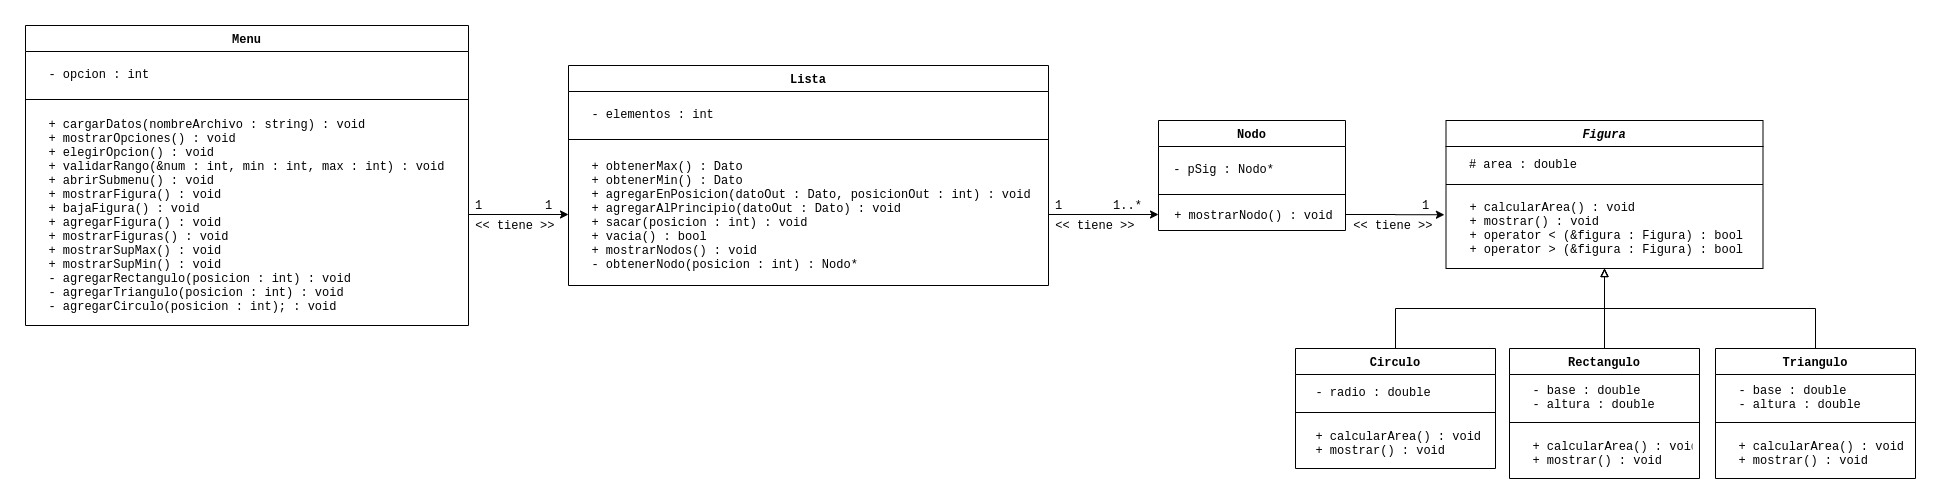

The diagram above was exported from draw.io. Its source (the exported page's mxGraphModel, read from the mxfile embedded in the PNG):
<mxGraphModel dx="2249" dy="730" grid="1" gridSize="10" guides="1" tooltips="1" connect="1" arrows="1" fold="1" page="1" pageScale="1" pageWidth="827" pageHeight="1169" math="0" shadow="0">
  <root>
    <mxCell id="WIyWlLk6GJQsqaUBKTNV-0" />
    <mxCell id="WIyWlLk6GJQsqaUBKTNV-1" parent="WIyWlLk6GJQsqaUBKTNV-0" />
    <mxCell id="YV2rj--tYH78aVA-xPrt-42" style="edgeStyle=orthogonalEdgeStyle;rounded=0;orthogonalLoop=1;jettySize=auto;html=1;exitX=0.5;exitY=0;exitDx=0;exitDy=0;endArrow=block;endFill=0;fontFamily=Courier New;" parent="WIyWlLk6GJQsqaUBKTNV-1" source="YV2rj--tYH78aVA-xPrt-6" target="YV2rj--tYH78aVA-xPrt-0" edge="1">
      <mxGeometry relative="1" as="geometry" />
    </mxCell>
    <mxCell id="YV2rj--tYH78aVA-xPrt-41" style="edgeStyle=orthogonalEdgeStyle;rounded=0;orthogonalLoop=1;jettySize=auto;html=1;exitX=0.5;exitY=0;exitDx=0;exitDy=0;endArrow=block;endFill=0;fontFamily=Courier New;" parent="WIyWlLk6GJQsqaUBKTNV-1" source="YV2rj--tYH78aVA-xPrt-2" target="YV2rj--tYH78aVA-xPrt-0" edge="1">
      <mxGeometry relative="1" as="geometry" />
    </mxCell>
    <mxCell id="YV2rj--tYH78aVA-xPrt-40" style="edgeStyle=orthogonalEdgeStyle;rounded=0;orthogonalLoop=1;jettySize=auto;html=1;exitX=0.5;exitY=0;exitDx=0;exitDy=0;endArrow=block;endFill=0;fontFamily=Courier New;" parent="WIyWlLk6GJQsqaUBKTNV-1" source="zkfFHV4jXpPFQw0GAbJ--6" target="YV2rj--tYH78aVA-xPrt-0" edge="1">
      <mxGeometry relative="1" as="geometry" />
    </mxCell>
    <mxCell id="YV2rj--tYH78aVA-xPrt-57" style="edgeStyle=orthogonalEdgeStyle;rounded=0;orthogonalLoop=1;jettySize=auto;html=1;exitX=1;exitY=0.5;exitDx=0;exitDy=0;entryX=0;entryY=0.5;entryDx=0;entryDy=0;endArrow=classic;endFill=1;fontFamily=Courier New;" parent="WIyWlLk6GJQsqaUBKTNV-1" source="YV2rj--tYH78aVA-xPrt-27" target="YV2rj--tYH78aVA-xPrt-22" edge="1">
      <mxGeometry relative="1" as="geometry" />
    </mxCell>
    <mxCell id="YV2rj--tYH78aVA-xPrt-58" style="edgeStyle=orthogonalEdgeStyle;rounded=0;orthogonalLoop=1;jettySize=auto;html=1;exitX=1;exitY=0.5;exitDx=0;exitDy=0;endArrow=classic;endFill=1;fontFamily=Courier New;" parent="WIyWlLk6GJQsqaUBKTNV-1" source="YV2rj--tYH78aVA-xPrt-22" target="YV2rj--tYH78aVA-xPrt-17" edge="1">
      <mxGeometry relative="1" as="geometry" />
    </mxCell>
    <mxCell id="YV2rj--tYH78aVA-xPrt-59" value="1" style="text;html=1;align=center;verticalAlign=middle;resizable=0;points=[];autosize=1;fontFamily=Courier New;" parent="WIyWlLk6GJQsqaUBKTNV-1" vertex="1">
      <mxGeometry x="-287" y="250" width="20" height="20" as="geometry" />
    </mxCell>
    <mxCell id="YV2rj--tYH78aVA-xPrt-61" value="&amp;lt;&amp;lt; tiene &amp;gt;&amp;gt;&amp;nbsp;" style="text;html=1;align=center;verticalAlign=middle;resizable=0;points=[];autosize=1;fontFamily=Courier New;" parent="WIyWlLk6GJQsqaUBKTNV-1" vertex="1">
      <mxGeometry x="-357" y="270" width="100" height="20" as="geometry" />
    </mxCell>
    <mxCell id="YV2rj--tYH78aVA-xPrt-62" value="&amp;lt;&amp;lt; tiene &amp;gt;&amp;gt;&amp;nbsp;" style="text;html=1;align=center;verticalAlign=middle;resizable=0;points=[];autosize=1;fontFamily=Courier New;" parent="WIyWlLk6GJQsqaUBKTNV-1" vertex="1">
      <mxGeometry x="223" y="270" width="100" height="20" as="geometry" />
    </mxCell>
    <mxCell id="YV2rj--tYH78aVA-xPrt-63" value="1..*" style="text;html=1;align=center;verticalAlign=middle;resizable=0;points=[];autosize=1;fontFamily=Courier New;" parent="WIyWlLk6GJQsqaUBKTNV-1" vertex="1">
      <mxGeometry x="282" y="250" width="40" height="20" as="geometry" />
    </mxCell>
    <mxCell id="YV2rj--tYH78aVA-xPrt-64" value="1" style="text;html=1;align=center;verticalAlign=middle;resizable=0;points=[];autosize=1;fontFamily=Courier New;" parent="WIyWlLk6GJQsqaUBKTNV-1" vertex="1">
      <mxGeometry x="223" y="250" width="20" height="20" as="geometry" />
    </mxCell>
    <mxCell id="YV2rj--tYH78aVA-xPrt-66" value="&amp;lt;&amp;lt; tiene &amp;gt;&amp;gt;&amp;nbsp;" style="text;html=1;align=center;verticalAlign=middle;resizable=0;points=[];autosize=1;fontFamily=Courier New;" parent="WIyWlLk6GJQsqaUBKTNV-1" vertex="1">
      <mxGeometry x="520.5" y="270" width="100" height="20" as="geometry" />
    </mxCell>
    <mxCell id="YV2rj--tYH78aVA-xPrt-67" value="1" style="text;html=1;align=center;verticalAlign=middle;resizable=0;points=[];autosize=1;fontFamily=Courier New;" parent="WIyWlLk6GJQsqaUBKTNV-1" vertex="1">
      <mxGeometry x="590" y="250" width="20" height="20" as="geometry" />
    </mxCell>
    <mxCell id="YV2rj--tYH78aVA-xPrt-70" value="1" style="text;html=1;align=center;verticalAlign=middle;resizable=0;points=[];autosize=1;fontFamily=Courier New;" parent="WIyWlLk6GJQsqaUBKTNV-1" vertex="1">
      <mxGeometry x="-357" y="250" width="20" height="20" as="geometry" />
    </mxCell>
    <mxCell id="YV2rj--tYH78aVA-xPrt-14" value="Nodo" style="swimlane;fontStyle=1;align=center;verticalAlign=middle;childLayout=stackLayout;horizontal=1;startSize=26;horizontalStack=0;resizeParent=1;resizeParentMax=0;resizeLast=0;collapsible=1;marginBottom=0;spacingTop=4;spacingBottom=4;spacingLeft=4;spacingRight=4;spacing=5;labelBackgroundColor=#ffffff;labelBorderColor=none;fontFamily=Courier New;" parent="WIyWlLk6GJQsqaUBKTNV-1" vertex="1">
      <mxGeometry x="333" y="175" width="187" height="110" as="geometry" />
    </mxCell>
    <mxCell id="YV2rj--tYH78aVA-xPrt-15" value=" - pSig : Nodo*" style="text;strokeColor=none;fillColor=none;align=left;verticalAlign=middle;spacingLeft=4;spacingRight=4;overflow=hidden;rotatable=0;points=[[0,0.5],[1,0.5]];portConstraint=eastwest;spacingTop=4;spacingBottom=4;spacing=4;labelBackgroundColor=#ffffff;labelBorderColor=none;fontFamily=Courier New;" parent="YV2rj--tYH78aVA-xPrt-14" vertex="1">
      <mxGeometry y="26" width="187" height="44" as="geometry" />
    </mxCell>
    <mxCell id="YV2rj--tYH78aVA-xPrt-16" value="" style="line;strokeWidth=1;fillColor=none;align=left;verticalAlign=middle;spacingTop=4;spacingLeft=4;spacingRight=4;rotatable=0;labelPosition=right;points=[];portConstraint=eastwest;spacingBottom=4;spacing=5;labelBackgroundColor=#ffffff;labelBorderColor=none;fontFamily=Courier New;" parent="YV2rj--tYH78aVA-xPrt-14" vertex="1">
      <mxGeometry y="70" width="187" height="8" as="geometry" />
    </mxCell>
    <mxCell id="YV2rj--tYH78aVA-xPrt-17" value=" + mostrarNodo() : void" style="text;strokeColor=none;fillColor=none;align=left;verticalAlign=middle;spacingLeft=4;spacingRight=4;overflow=hidden;rotatable=0;points=[[0,0.5],[1,0.5]];portConstraint=eastwest;spacingTop=4;spacingBottom=4;spacing=5;labelBackgroundColor=#ffffff;labelBorderColor=none;fontFamily=Courier New;" parent="YV2rj--tYH78aVA-xPrt-14" vertex="1">
      <mxGeometry y="78" width="187" height="32" as="geometry" />
    </mxCell>
    <mxCell id="YV2rj--tYH78aVA-xPrt-19" value="Lista" style="swimlane;fontStyle=1;align=center;verticalAlign=middle;childLayout=stackLayout;horizontal=1;startSize=26;horizontalStack=0;resizeParent=1;resizeParentMax=0;resizeLast=0;collapsible=1;marginBottom=0;spacingTop=4;spacingBottom=4;spacingLeft=4;spacingRight=4;spacing=5;labelBackgroundColor=#ffffff;labelBorderColor=none;fontFamily=Courier New;" parent="WIyWlLk6GJQsqaUBKTNV-1" vertex="1">
      <mxGeometry x="-257" y="120" width="480" height="220" as="geometry" />
    </mxCell>
    <mxCell id="YV2rj--tYH78aVA-xPrt-20" value="  - elementos : int" style="text;strokeColor=none;fillColor=none;align=left;verticalAlign=middle;spacingLeft=4;spacingRight=4;overflow=hidden;rotatable=0;points=[[0,0.5],[1,0.5]];portConstraint=eastwest;spacingTop=4;spacingBottom=4;spacing=5;labelBackgroundColor=#ffffff;labelBorderColor=none;fontFamily=Courier New;" parent="YV2rj--tYH78aVA-xPrt-19" vertex="1">
      <mxGeometry y="26" width="480" height="44" as="geometry" />
    </mxCell>
    <mxCell id="YV2rj--tYH78aVA-xPrt-21" value="" style="line;strokeWidth=1;fillColor=none;align=left;verticalAlign=middle;spacingTop=4;spacingLeft=4;spacingRight=4;rotatable=0;labelPosition=right;points=[];portConstraint=eastwest;spacingBottom=4;spacing=5;labelBackgroundColor=#ffffff;labelBorderColor=none;fontFamily=Courier New;" parent="YV2rj--tYH78aVA-xPrt-19" vertex="1">
      <mxGeometry y="70" width="480" height="8" as="geometry" />
    </mxCell>
    <mxCell id="YV2rj--tYH78aVA-xPrt-22" value="  + obtenerMax() : Dato&#10;  + obtenerMin() : Dato&#10;  + agregarEnPosicion(datoOut : Dato, posicionOut : int) : void&#10;  + agregarAlPrincipio(datoOut : Dato) : void&#10;  + sacar(posicion : int) : void&#10;  + vacia() : bool&#10;  + mostrarNodos() : void&#10;  - obtenerNodo(posicion : int) : Nodo*" style="text;strokeColor=none;fillColor=none;align=left;verticalAlign=middle;spacingLeft=4;spacingRight=4;overflow=hidden;rotatable=0;points=[[0,0.5],[1,0.5]];portConstraint=eastwest;spacingTop=4;spacingBottom=4;spacing=5;labelBackgroundColor=#ffffff;labelBorderColor=none;fontFamily=Courier New;" parent="YV2rj--tYH78aVA-xPrt-19" vertex="1">
      <mxGeometry y="78" width="480" height="142" as="geometry" />
    </mxCell>
    <mxCell id="YV2rj--tYH78aVA-xPrt-24" value="Menu" style="swimlane;fontStyle=1;align=center;verticalAlign=middle;childLayout=stackLayout;horizontal=1;startSize=26;horizontalStack=0;resizeParent=1;resizeParentMax=0;resizeLast=0;collapsible=1;marginBottom=0;spacingTop=4;spacingBottom=4;spacingLeft=4;spacingRight=4;spacing=5;labelBackgroundColor=#ffffff;labelBorderColor=none;fontFamily=Courier New;" parent="WIyWlLk6GJQsqaUBKTNV-1" vertex="1">
      <mxGeometry x="-800" y="80" width="443" height="300" as="geometry" />
    </mxCell>
    <mxCell id="YV2rj--tYH78aVA-xPrt-25" value="  - opcion : int" style="text;strokeColor=none;fillColor=none;align=left;verticalAlign=middle;spacingLeft=4;spacingRight=4;overflow=hidden;rotatable=0;points=[[0,0.5],[1,0.5]];portConstraint=eastwest;spacingTop=4;spacingBottom=4;spacing=5;labelBackgroundColor=#ffffff;labelBorderColor=none;fontFamily=Courier New;" parent="YV2rj--tYH78aVA-xPrt-24" vertex="1">
      <mxGeometry y="26" width="443" height="44" as="geometry" />
    </mxCell>
    <mxCell id="YV2rj--tYH78aVA-xPrt-26" value="" style="line;strokeWidth=1;fillColor=none;align=left;verticalAlign=middle;spacingTop=4;spacingLeft=4;spacingRight=4;rotatable=0;labelPosition=right;points=[];portConstraint=eastwest;spacingBottom=4;spacing=5;labelBackgroundColor=#ffffff;labelBorderColor=none;fontFamily=Courier New;" parent="YV2rj--tYH78aVA-xPrt-24" vertex="1">
      <mxGeometry y="70" width="443" height="8" as="geometry" />
    </mxCell>
    <mxCell id="YV2rj--tYH78aVA-xPrt-27" value="  + cargarDatos(nombreArchivo : string) : void&#10;  + mostrarOpciones() : void&#10;  + elegirOpcion() : void&#10;  + validarRango(&amp;num : int, min : int, max : int) : void&#10;  + abrirSubmenu() : void&#10;  + mostrarFigura() : void&#10;  + bajaFigura() : void&#10;  + agregarFigura() : void&#10;  + mostrarFiguras() : void&#10;  + mostrarSupMax() : void&#10;  + mostrarSupMin() : void&#10;  - agregarRectangulo(posicion : int) : void&#10;  - agregarTriangulo(posicion : int) : void&#10;  - agregarCirculo(posicion : int); : void" style="text;strokeColor=none;fillColor=none;align=left;verticalAlign=middle;spacingLeft=4;spacingRight=4;overflow=hidden;rotatable=0;points=[[0,0.5],[1,0.5]];portConstraint=eastwest;spacingTop=4;spacingBottom=4;spacing=5;labelBackgroundColor=#ffffff;labelBorderColor=none;fontFamily=Courier New;" parent="YV2rj--tYH78aVA-xPrt-24" vertex="1">
      <mxGeometry y="78" width="443" height="222" as="geometry" />
    </mxCell>
    <mxCell id="YV2rj--tYH78aVA-xPrt-6" value="Circulo" style="swimlane;fontStyle=1;align=center;verticalAlign=middle;childLayout=stackLayout;horizontal=1;startSize=26;horizontalStack=0;resizeParent=1;resizeLast=0;collapsible=1;marginBottom=0;rounded=0;shadow=0;strokeWidth=1;fontFamily=Courier New;" parent="WIyWlLk6GJQsqaUBKTNV-1" vertex="1">
      <mxGeometry x="470" y="403" width="200" height="120" as="geometry">
        <mxRectangle x="130" y="380" width="160" height="26" as="alternateBounds" />
      </mxGeometry>
    </mxCell>
    <mxCell id="YV2rj--tYH78aVA-xPrt-7" value="  - radio : double" style="text;align=left;verticalAlign=middle;spacingLeft=4;spacingRight=4;overflow=hidden;rotatable=0;points=[[0,0.5],[1,0.5]];portConstraint=eastwest;rounded=0;shadow=0;html=0;fontFamily=Courier New;" parent="YV2rj--tYH78aVA-xPrt-6" vertex="1">
      <mxGeometry y="26" width="200" height="34" as="geometry" />
    </mxCell>
    <mxCell id="YV2rj--tYH78aVA-xPrt-8" value="" style="line;html=1;strokeWidth=1;align=left;verticalAlign=middle;spacingTop=-1;spacingLeft=3;spacingRight=3;rotatable=0;labelPosition=right;points=[];portConstraint=eastwest;fontFamily=Courier New;" parent="YV2rj--tYH78aVA-xPrt-6" vertex="1">
      <mxGeometry y="60" width="200" height="8" as="geometry" />
    </mxCell>
    <mxCell id="YV2rj--tYH78aVA-xPrt-9" value="  + calcularArea() : void&#10;  + mostrar() : void" style="text;align=left;verticalAlign=middle;spacingLeft=4;spacingRight=4;overflow=hidden;rotatable=0;points=[[0,0.5],[1,0.5]];portConstraint=eastwest;fontFamily=Courier New;" parent="YV2rj--tYH78aVA-xPrt-6" vertex="1">
      <mxGeometry y="68" width="200" height="52" as="geometry" />
    </mxCell>
    <mxCell id="YV2rj--tYH78aVA-xPrt-2" value="Triangulo" style="swimlane;fontStyle=1;align=center;verticalAlign=middle;childLayout=stackLayout;horizontal=1;startSize=26;horizontalStack=0;resizeParent=1;resizeLast=0;collapsible=1;marginBottom=0;rounded=0;shadow=0;strokeWidth=1;spacingTop=4;spacingBottom=4;spacingLeft=4;spacingRight=4;spacing=5;labelBackgroundColor=#ffffff;labelBorderColor=none;fontFamily=Courier New;" parent="WIyWlLk6GJQsqaUBKTNV-1" vertex="1">
      <mxGeometry x="890" y="403" width="200" height="130" as="geometry">
        <mxRectangle x="130" y="380" width="160" height="26" as="alternateBounds" />
      </mxGeometry>
    </mxCell>
    <mxCell id="YV2rj--tYH78aVA-xPrt-3" value="  - base : double&#10;  - altura : double" style="text;align=left;verticalAlign=middle;spacingLeft=4;spacingRight=4;overflow=hidden;rotatable=0;points=[[0,0.5],[1,0.5]];portConstraint=eastwest;rounded=0;shadow=0;html=0;spacingTop=4;spacingBottom=4;spacing=5;labelBackgroundColor=#ffffff;labelBorderColor=none;fontFamily=Courier New;" parent="YV2rj--tYH78aVA-xPrt-2" vertex="1">
      <mxGeometry y="26" width="200" height="44" as="geometry" />
    </mxCell>
    <mxCell id="YV2rj--tYH78aVA-xPrt-4" value="" style="line;html=1;strokeWidth=1;align=left;verticalAlign=middle;spacingTop=4;spacingLeft=4;spacingRight=4;rotatable=0;labelPosition=right;points=[];portConstraint=eastwest;spacingBottom=4;spacing=5;labelBackgroundColor=#ffffff;labelBorderColor=none;fontFamily=Courier New;" parent="YV2rj--tYH78aVA-xPrt-2" vertex="1">
      <mxGeometry y="70" width="200" height="8" as="geometry" />
    </mxCell>
    <mxCell id="YV2rj--tYH78aVA-xPrt-5" value="  + calcularArea() : void&#10;  + mostrar() : void" style="text;align=left;verticalAlign=middle;spacingLeft=4;spacingRight=4;overflow=hidden;rotatable=0;points=[[0,0.5],[1,0.5]];portConstraint=eastwest;spacingTop=4;spacingBottom=4;spacing=5;labelBackgroundColor=#ffffff;labelBorderColor=none;fontFamily=Courier New;" parent="YV2rj--tYH78aVA-xPrt-2" vertex="1">
      <mxGeometry y="78" width="200" height="52" as="geometry" />
    </mxCell>
    <mxCell id="zkfFHV4jXpPFQw0GAbJ--6" value="Rectangulo" style="swimlane;fontStyle=1;align=center;verticalAlign=middle;childLayout=stackLayout;horizontal=1;startSize=26;horizontalStack=0;resizeParent=1;resizeLast=0;collapsible=1;marginBottom=0;rounded=0;shadow=0;strokeWidth=1;spacingTop=4;spacingBottom=4;spacingLeft=4;spacingRight=4;spacing=5;labelBackgroundColor=#ffffff;labelBorderColor=none;fontFamily=Courier New;" parent="WIyWlLk6GJQsqaUBKTNV-1" vertex="1">
      <mxGeometry x="684" y="403" width="190" height="130" as="geometry">
        <mxRectangle x="130" y="380" width="160" height="26" as="alternateBounds" />
      </mxGeometry>
    </mxCell>
    <mxCell id="zkfFHV4jXpPFQw0GAbJ--8" value="  - base : double&#10;  - altura : double" style="text;align=left;verticalAlign=middle;spacingLeft=4;spacingRight=4;overflow=hidden;rotatable=0;points=[[0,0.5],[1,0.5]];portConstraint=eastwest;rounded=0;shadow=0;html=0;spacingTop=4;spacingBottom=4;spacing=5;labelBackgroundColor=#ffffff;labelBorderColor=none;fontFamily=Courier New;" parent="zkfFHV4jXpPFQw0GAbJ--6" vertex="1">
      <mxGeometry y="26" width="190" height="44" as="geometry" />
    </mxCell>
    <mxCell id="zkfFHV4jXpPFQw0GAbJ--9" value="" style="line;html=1;strokeWidth=1;align=left;verticalAlign=middle;spacingTop=4;spacingLeft=4;spacingRight=4;rotatable=0;labelPosition=right;points=[];portConstraint=eastwest;spacingBottom=4;spacing=5;labelBackgroundColor=#ffffff;labelBorderColor=none;fontFamily=Courier New;" parent="zkfFHV4jXpPFQw0GAbJ--6" vertex="1">
      <mxGeometry y="70" width="190" height="8" as="geometry" />
    </mxCell>
    <mxCell id="zkfFHV4jXpPFQw0GAbJ--11" value="  + calcularArea() : void&#10;  + mostrar() : void" style="text;align=left;verticalAlign=middle;spacingLeft=4;spacingRight=4;overflow=hidden;rotatable=0;points=[[0,0.5],[1,0.5]];portConstraint=eastwest;spacingTop=4;spacingBottom=4;spacing=5;labelBackgroundColor=#ffffff;labelBorderColor=none;fontFamily=Courier New;" parent="zkfFHV4jXpPFQw0GAbJ--6" vertex="1">
      <mxGeometry y="78" width="190" height="52" as="geometry" />
    </mxCell>
    <mxCell id="zkfFHV4jXpPFQw0GAbJ--0" value="Figura" style="swimlane;fontStyle=3;align=center;verticalAlign=middle;childLayout=stackLayout;horizontal=1;startSize=26;horizontalStack=0;resizeParent=1;resizeLast=0;collapsible=1;marginBottom=0;rounded=0;shadow=0;strokeWidth=1;spacingTop=4;spacingBottom=4;spacingLeft=4;spacingRight=4;spacing=5;labelBackgroundColor=#ffffff;labelBorderColor=none;fontFamily=Courier New;" parent="WIyWlLk6GJQsqaUBKTNV-1" vertex="1">
      <mxGeometry x="620.5" y="175" width="317" height="148" as="geometry">
        <mxRectangle x="230" y="140" width="160" height="26" as="alternateBounds" />
      </mxGeometry>
    </mxCell>
    <mxCell id="zkfFHV4jXpPFQw0GAbJ--1" value="  # area : double" style="text;align=left;verticalAlign=middle;spacingLeft=4;spacingRight=4;overflow=hidden;rotatable=0;points=[[0,0.5],[1,0.5]];portConstraint=eastwest;spacingTop=4;spacingBottom=4;spacing=5;labelBackgroundColor=#ffffff;labelBorderColor=none;fontFamily=Courier New;" parent="zkfFHV4jXpPFQw0GAbJ--0" vertex="1">
      <mxGeometry y="26" width="317" height="34" as="geometry" />
    </mxCell>
    <mxCell id="zkfFHV4jXpPFQw0GAbJ--4" value="" style="line;html=1;strokeWidth=1;align=left;verticalAlign=middle;spacingTop=4;spacingLeft=4;spacingRight=4;rotatable=0;labelPosition=right;points=[];portConstraint=eastwest;spacingBottom=4;spacing=5;labelBackgroundColor=#ffffff;labelBorderColor=none;fontFamily=Courier New;" parent="zkfFHV4jXpPFQw0GAbJ--0" vertex="1">
      <mxGeometry y="60" width="317" height="8" as="geometry" />
    </mxCell>
    <mxCell id="YV2rj--tYH78aVA-xPrt-0" value="&lt;div&gt;&amp;nbsp; + calcularArea() : void&lt;/div&gt;&lt;div&gt;&amp;nbsp; + mostrar() : void&lt;/div&gt;&lt;div&gt;&amp;nbsp; + operator &amp;lt; (&amp;amp;figura : Figura) : bool&lt;/div&gt;&lt;div&gt;&amp;nbsp; + operator &amp;gt; (&amp;amp;figura : Figura) : bool&lt;/div&gt;" style="text;html=1;align=left;verticalAlign=middle;resizable=0;points=[];autosize=1;spacingTop=4;spacingBottom=4;spacingLeft=4;spacingRight=4;spacing=5;labelBackgroundColor=#ffffff;labelBorderColor=none;fontFamily=Courier New;" parent="zkfFHV4jXpPFQw0GAbJ--0" vertex="1">
      <mxGeometry y="68" width="317" height="80" as="geometry" />
    </mxCell>
    <mxCell id="YV2rj--tYH78aVA-xPrt-73" style="edgeStyle=orthogonalEdgeStyle;rounded=0;orthogonalLoop=1;jettySize=auto;html=1;exitX=1;exitY=0.5;exitDx=0;exitDy=0;entryX=-0.005;entryY=0.328;entryDx=0;entryDy=0;entryPerimeter=0;endArrow=classic;endFill=1;fontFamily=Courier New;" parent="WIyWlLk6GJQsqaUBKTNV-1" source="YV2rj--tYH78aVA-xPrt-17" target="YV2rj--tYH78aVA-xPrt-0" edge="1">
      <mxGeometry relative="1" as="geometry" />
    </mxCell>
  </root>
</mxGraphModel>